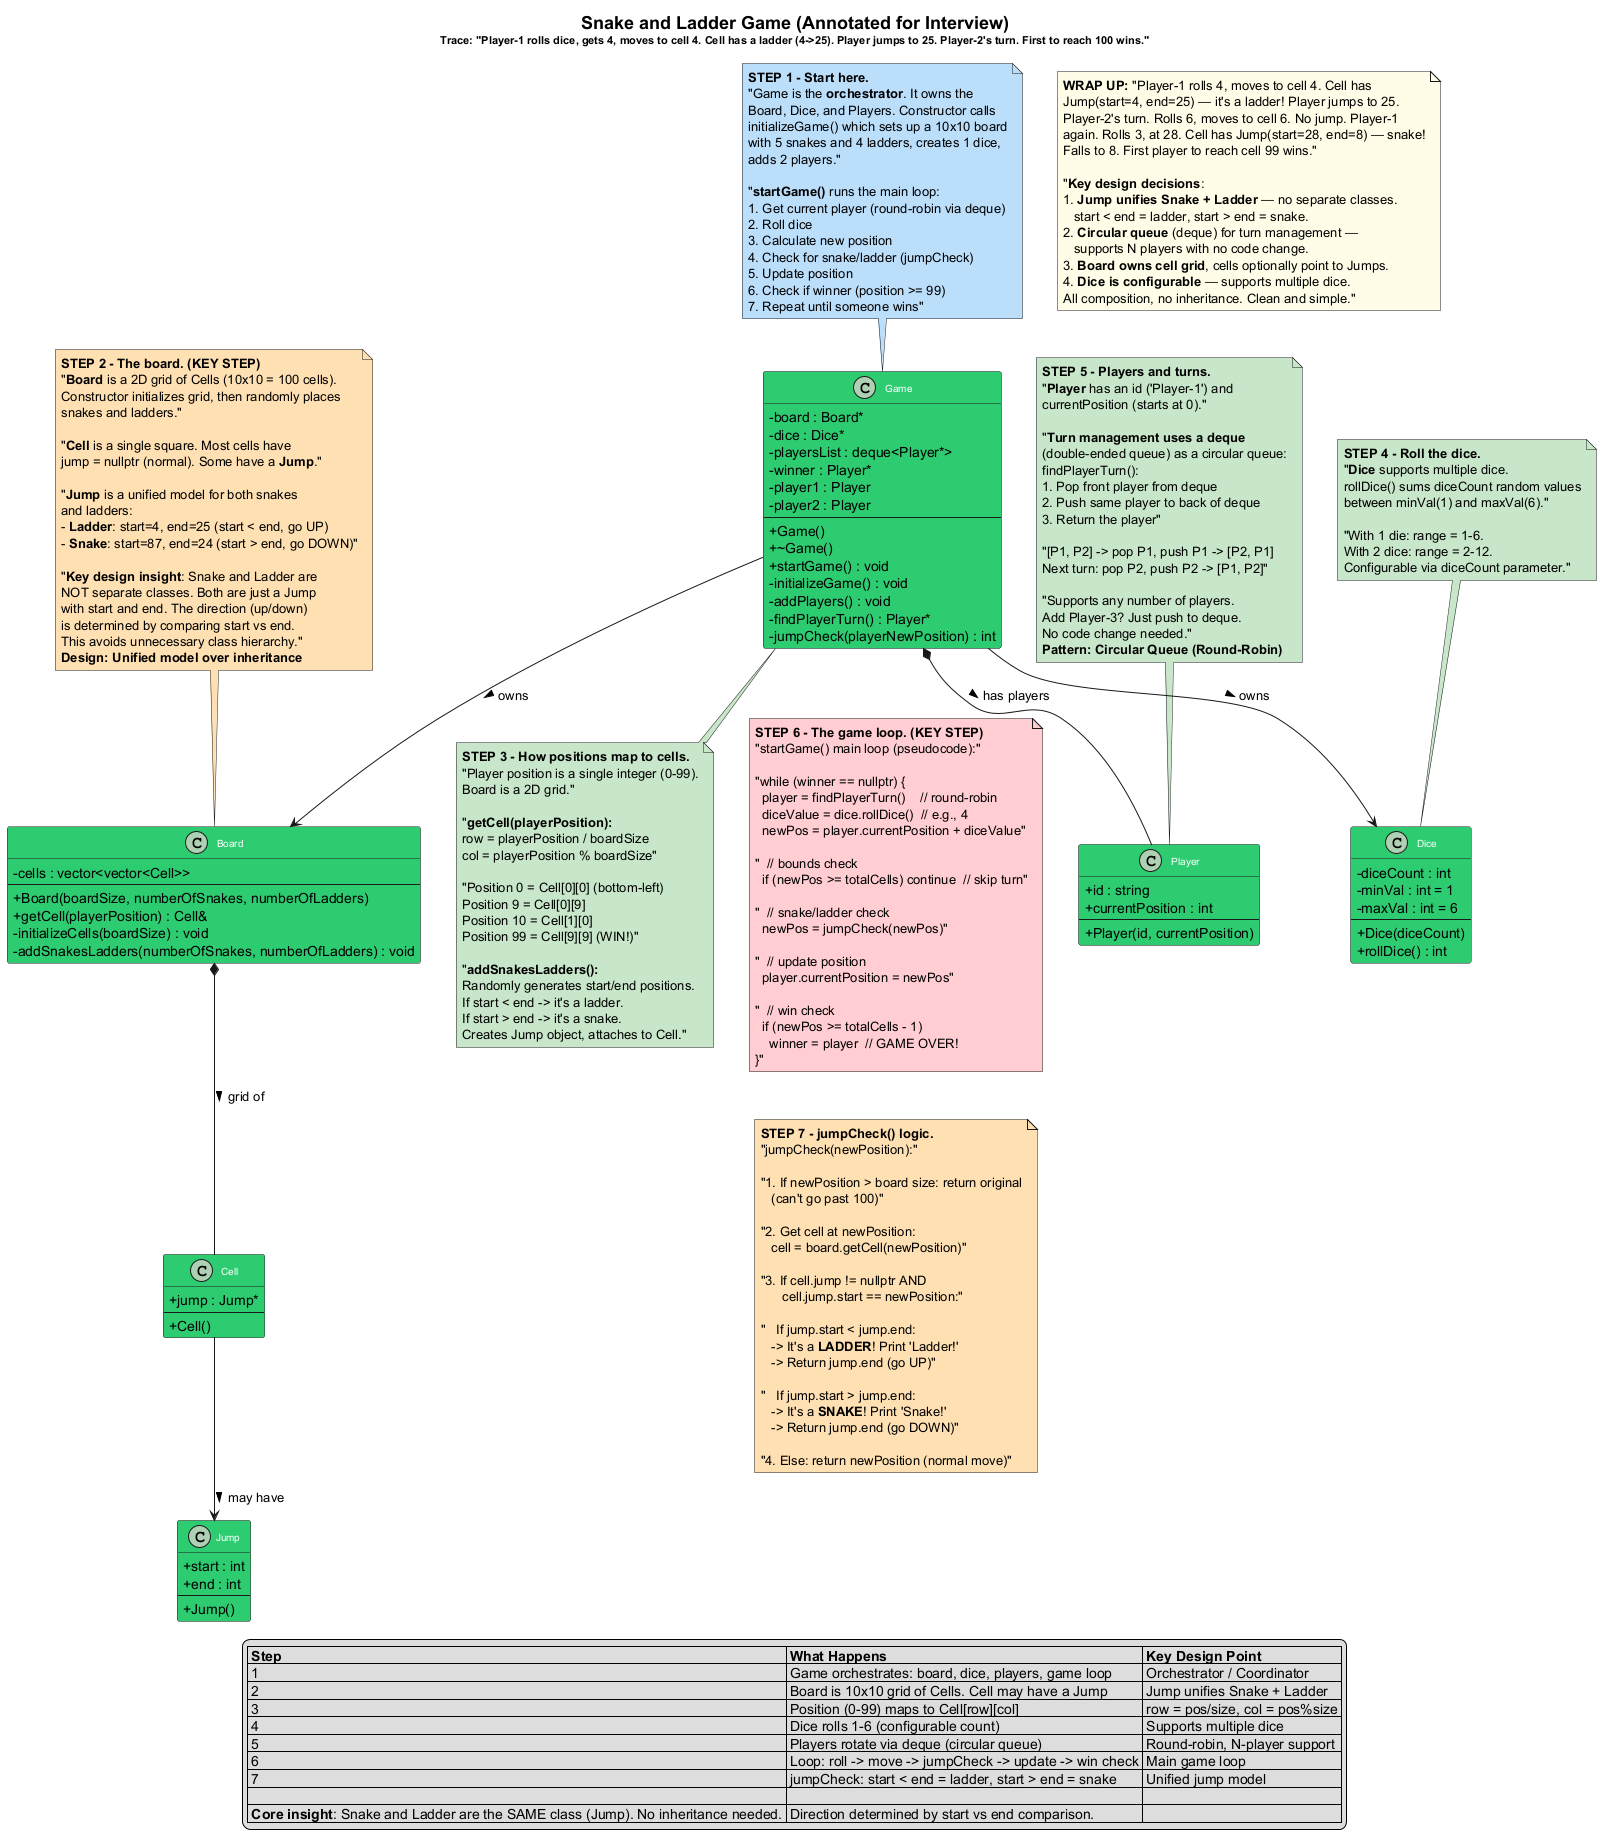

The diagram above was rendered by PlantUML. Its source (embedded in the PNG):
@startuml SnakeNLadder_Annotated

skinparam classAttributeIconSize 0
skinparam nodesep 35
skinparam ranksep 30
skinparam packageStyle rectangle

skinparam class {
    BackgroundColor #2ECC71
    BorderColor #1A1A1A
    FontColor White
    FontSize 10
}

skinparam enum {
    BackgroundColor #2ECC71
    BorderColor #1A1A1A
    FontColor White
    FontSize 10
}

title <size:18>Snake and Ladder Game (Annotated for Interview)</size>\n<size:11>Trace: "Player-1 rolls dice, gets 4, moves to cell 4. Cell has a ladder (4->25). Player jumps to 25. Player-2's turn. First to reach 100 wins."</size>


' ====================================================================
'  STEP 1: GAME — Orchestrator
' ====================================================================
class Game {
    - board : Board*
    - dice : Dice*
    - playersList : deque<Player*>
    - winner : Player*
    - player1 : Player
    - player2 : Player
    --
    + Game()
    + ~Game()
    + startGame() : void
    - initializeGame() : void
    - addPlayers() : void
    - findPlayerTurn() : Player*
    - jumpCheck(playerNewPosition) : int
}

note top of Game #BBDEFB
    **STEP 1 - Start here.**
    "Game is the **orchestrator**. It owns the
    Board, Dice, and Players. Constructor calls
    initializeGame() which sets up a 10x10 board
    with 5 snakes and 4 ladders, creates 1 dice,
    adds 2 players."

    "**startGame()** runs the main loop:
    1. Get current player (round-robin via deque)
    2. Roll dice
    3. Calculate new position
    4. Check for snake/ladder (jumpCheck)
    5. Update position
    6. Check if winner (position >= 99)
    7. Repeat until someone wins"
end note


' ====================================================================
'  STEP 2: BOARD + CELL + JUMP — The Game Grid
' ====================================================================
class Board {
    - cells : vector<vector<Cell>>
    --
    + Board(boardSize, numberOfSnakes, numberOfLadders)
    + getCell(playerPosition) : Cell&
    - initializeCells(boardSize) : void
    - addSnakesLadders(numberOfSnakes, numberOfLadders) : void
}

class Cell {
    + jump : Jump*
    --
    + Cell()
}

class Jump {
    + start : int
    + end : int
    --
    + Jump()
}

note top of Board #FFE0B2
    **STEP 2 - The board. (KEY STEP)**
    "**Board** is a 2D grid of Cells (10x10 = 100 cells).
    Constructor initializes grid, then randomly places
    snakes and ladders."

    "**Cell** is a single square. Most cells have
    jump = nullptr (normal). Some have a **Jump**."

    "**Jump** is a unified model for both snakes
    and ladders:
    - **Ladder**: start=4, end=25 (start < end, go UP)
    - **Snake**: start=87, end=24 (start > end, go DOWN)"

    "**Key design insight**: Snake and Ladder are
    NOT separate classes. Both are just a Jump
    with start and end. The direction (up/down)
    is determined by comparing start vs end.
    This avoids unnecessary class hierarchy."
    **Design: Unified model over inheritance**
end note

Board *-- Cell : grid of >
Cell --> Jump : may have >
Game --> Board : owns >


' ====================================================================
'  STEP 3: BOARD INTERNALS — Position Mapping
' ====================================================================
note as BOARDNOTE #C8E6C9
    **STEP 3 - How positions map to cells.**
    "Player position is a single integer (0-99).
    Board is a 2D grid."

    "**getCell(playerPosition):**
    row = playerPosition / boardSize
    col = playerPosition % boardSize"

    "Position 0 = Cell[0][0] (bottom-left)
    Position 9 = Cell[0][9]
    Position 10 = Cell[1][0]
    Position 99 = Cell[9][9] (WIN!)"

    "**addSnakesLadders():**
    Randomly generates start/end positions.
    If start < end -> it's a ladder.
    If start > end -> it's a snake.
    Creates Jump object, attaches to Cell."
end note


' ====================================================================
'  STEP 4: DICE
' ====================================================================
class Dice {
    - diceCount : int
    - minVal : int = 1
    - maxVal : int = 6
    --
    + Dice(diceCount)
    + rollDice() : int
}

note top of Dice #C8E6C9
    **STEP 4 - Roll the dice.**
    "**Dice** supports multiple dice.
    rollDice() sums diceCount random values
    between minVal(1) and maxVal(6)."

    "With 1 die: range = 1-6.
    With 2 dice: range = 2-12.
    Configurable via diceCount parameter."
end note

Game --> Dice : owns >


' ====================================================================
'  STEP 5: PLAYER + TURN MANAGEMENT
' ====================================================================
class Player {
    + id : string
    + currentPosition : int
    --
    + Player(id, currentPosition)
}

note top of Player #C8E6C9
    **STEP 5 - Players and turns.**
    "**Player** has an id ('Player-1') and
    currentPosition (starts at 0)."

    "**Turn management uses a deque**
    (double-ended queue) as a circular queue:
    findPlayerTurn():
    1. Pop front player from deque
    2. Push same player to back of deque
    3. Return the player"

    "[P1, P2] -> pop P1, push P1 -> [P2, P1]
    Next turn: pop P2, push P2 -> [P1, P2]"

    "Supports any number of players.
    Add Player-3? Just push to deque.
    No code change needed."
    **Pattern: Circular Queue (Round-Robin)**
end note

Game *-- Player : has players >


' ====================================================================
'  STEP 6: GAME LOOP — The Core Flow
' ====================================================================
note as GAMELOOP #FFCDD2
    **STEP 6 - The game loop. (KEY STEP)**
    "startGame() main loop (pseudocode):"

    "while (winner == nullptr) {
      player = findPlayerTurn()    // round-robin
      diceValue = dice.rollDice()  // e.g., 4
      newPos = player.currentPosition + diceValue"

    "  // bounds check
      if (newPos >= totalCells) continue  // skip turn"

    "  // snake/ladder check
      newPos = jumpCheck(newPos)"

    "  // update position
      player.currentPosition = newPos"

    "  // win check
      if (newPos >= totalCells - 1)
        winner = player  // GAME OVER!
    }"
end note


' ====================================================================
'  STEP 7: JUMP CHECK — Snake or Ladder?
' ====================================================================
note as JUMPNOTE #FFE0B2
    **STEP 7 - jumpCheck() logic.**
    "jumpCheck(newPosition):"

    "1. If newPosition > board size: return original
       (can't go past 100)"

    "2. Get cell at newPosition:
       cell = board.getCell(newPosition)"

    "3. If cell.jump != nullptr AND
          cell.jump.start == newPosition:"

    "   If jump.start < jump.end:
       -> It's a **LADDER**! Print 'Ladder!'
       -> Return jump.end (go UP)"

    "   If jump.start > jump.end:
       -> It's a **SNAKE**! Print 'Snake!'
       -> Return jump.end (go DOWN)"

    "4. Else: return newPosition (normal move)"
end note


' ====================================================================
'  CONNECTIONS
' ====================================================================
Game -[hidden]down-> BOARDNOTE
Game -[hidden]down-> GAMELOOP
GAMELOOP -[hidden]down-> JUMPNOTE


' ====================================================================
'  WRAP UP
' ====================================================================
note as WRAPUP #FFFDE7
    **WRAP UP:** "Player-1 rolls 4, moves to cell 4. Cell has
    Jump(start=4, end=25) — it's a ladder! Player jumps to 25.
    Player-2's turn. Rolls 6, moves to cell 6. No jump. Player-1
    again. Rolls 3, at 28. Cell has Jump(start=28, end=8) — snake!
    Falls to 8. First player to reach cell 99 wins."

    "**Key design decisions**:
    1. **Jump unifies Snake + Ladder** — no separate classes.
       start < end = ladder, start > end = snake.
    2. **Circular queue** (deque) for turn management —
       supports N players with no code change.
    3. **Board owns cell grid**, cells optionally point to Jumps.
    4. **Dice is configurable** — supports multiple dice.
    All composition, no inheritance. Clean and simple."
end note


' ====================================================================
'  LEGEND
' ====================================================================
legend bottom
    |= Step |= What Happens |= Key Design Point |
    | 1 | Game orchestrates: board, dice, players, game loop | Orchestrator / Coordinator |
    | 2 | Board is 10x10 grid of Cells. Cell may have a Jump | Jump unifies Snake + Ladder |
    | 3 | Position (0-99) maps to Cell[row][col] | row = pos/size, col = pos%size |
    | 4 | Dice rolls 1-6 (configurable count) | Supports multiple dice |
    | 5 | Players rotate via deque (circular queue) | Round-robin, N-player support |
    | 6 | Loop: roll -> move -> jumpCheck -> update -> win check | Main game loop |
    | 7 | jumpCheck: start < end = ladder, start > end = snake | Unified jump model |
    |  |  |  |
    | **Core insight**: Snake and Ladder are the SAME class (Jump). No inheritance needed. | Direction determined by start vs end comparison. |  |
endlegend

@enduml